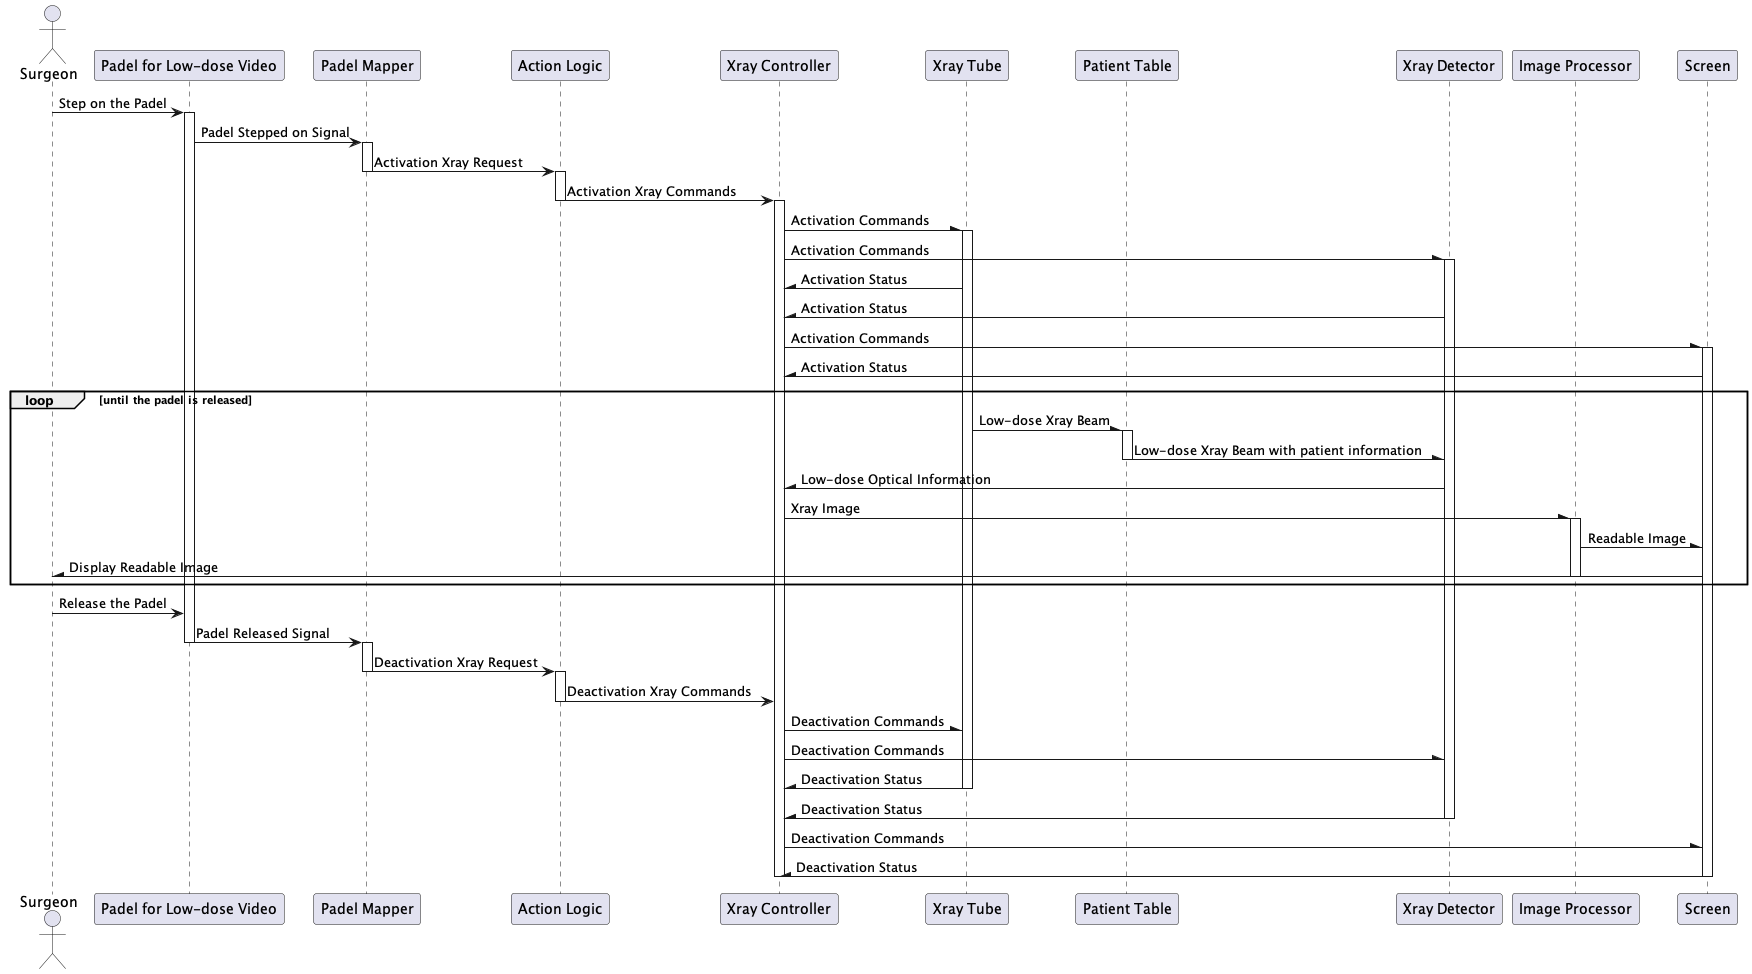

The diagram above was rendered by PlantUML. Its source (embedded in the PNG):
@startuml
actor "Surgeon" as doctor
participant "Padel for Low-dose Video" as padel
participant "Padel Mapper" as mapper
participant "Action Logic" as logic
participant "Xray Controller" as controller
participant "Xray Tube" as tube
participant "Patient Table" as table
participant "Xray Detector" as detector
participant "Image Processor" as processor
participant "Screen" as screen

doctor -> padel : Step on the Padel
activate padel

padel -> mapper : Padel Stepped on Signal
activate mapper

mapper -> logic : Activation Xray Request
deactivate mapper
activate logic

logic -> controller : Activation Xray Commands
deactivate logic
activate controller

controller -\tube : Activation Commands
activate tube
controller -\ detector : Activation Commands
activate detector
tube -\ controller : Activation Status
detector -\ controller : Activation Status

controller -\ screen : Activation Commands
activate screen
screen -\ controller : Activation Status


loop until the padel is released
tube -\ table : Low-dose Xray Beam
activate table
table -\ detector : Low-dose Xray Beam with patient information
deactivate table
detector -\ controller : Low-dose Optical Information
controller -\ processor : Xray Image
activate processor
processor -\ screen : Readable Image
screen -\ doctor : Display Readable Image
deactivate processor
end

doctor -> padel : Release the Padel
padel -> mapper : Padel Released Signal
deactivate padel
activate mapper

mapper -> logic : Deactivation Xray Request
deactivate mapper
activate logic

logic -> controller : Deactivation Xray Commands
deactivate logic

controller -\tube : Deactivation Commands
controller -\ detector : Deactivation Commands
tube -\ controller : Deactivation Status
deactivate tube
detector -\ controller : Deactivation Status
deactivate detector

controller -\screen : Deactivation Commands
screen -\ controller : Deactivation Status
deactivate screen
deactivate controller

@enduml